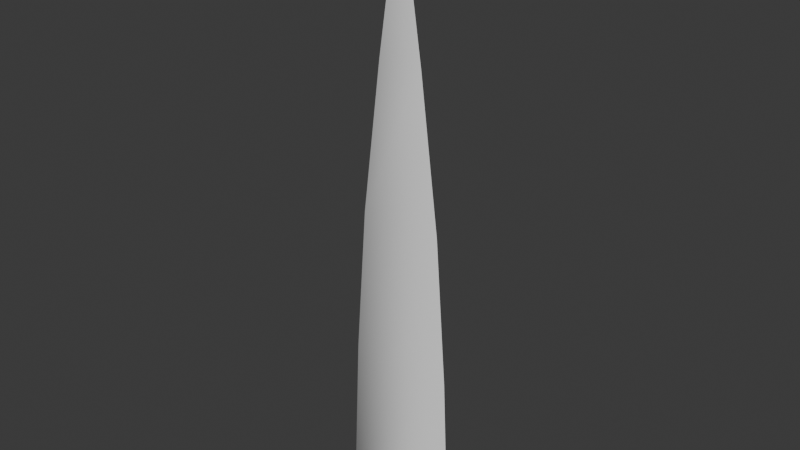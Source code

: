 # Source: grass_blade.blend  (saved by Blender 4.4.32; exported with 4.5.12 LTS)
import bpy
from mathutils import Matrix  # noqa: F401  (used for matrix-valued properties, if any)

bpy.ops.wm.read_factory_settings(use_empty=True)
scene = bpy.context.scene
scene.name = 'Scene'

# ---- collections
col_collection = bpy.data.collections.new('Collection'); scene.collection.children.link(col_collection)

# ---- world
world_world = bpy.data.worlds.new('World'); scene.world = world_world
world_world.use_nodes = True; world_world.node_tree.nodes.clear()
_N = world_world.node_tree.nodes; _L = world_world.node_tree.links
n0 = _N.new('ShaderNodeOutputWorld'); n0.name = 'World Output'; n0.location = (300, 300)
n1 = _N.new('ShaderNodeBackground'); n1.name = 'Background'; n1.location = (10, 300)
n1.inputs[0].default_value = (0.05088, 0.05088, 0.05088, 1.0)
_L.new(n1.outputs[0], n0.inputs[0])
n0.is_active_output = True
world_world.color = (0.05088, 0.05088, 0.05088)
world_world.sun_shadow_jitter_overblur = 0.0

# ---- meshes
me_plane = bpy.data.meshes.new('Plane')
me_plane.from_pydata([(-0.1, -1.0, 0.0), (0.1, -1.0, 0.0), (-3.002e-11, 1.0, 0.0), (-0.03789, 0.5, 0.0), (-0.06977, 0.0, 0.0), (-0.0888, -0.5, 0.0), (0.0888, -0.5, 0.0), (0.06977, 0.0, 0.0), (0.03789, 0.5, 0.0)], [], [(3, 8, 2), (0, 1, 6, 5), (5, 6, 7, 4), (4, 7, 8, 3)])
me_plane.polygons.foreach_set('use_smooth', [True] * 4)
_uv = me_plane.uv_layers.new(name='UVMap')
_uv.uv.foreach_set('vector', [0.0, 0.75, 1.0, 0.75, 0.0, 1.0, 0.0, 0.0, 1.0, 0.0, 1.0, 0.25, 0.0, 0.25, 0.0, 0.25, 1.0, 0.25, 1.0, 0.5, 0.0, 0.5, 0.0, 0.5, 1.0, 0.5, 1.0, 0.75, 0.0, 0.75])
me_plane.update()
me_plane.normals_split_custom_set([tuple(v) for v in zip(*[iter([-0.3346, 0.01292, 0.9423, 0.3346, 0.01296, 0.9423, 0.06821, 2.8e-06, 0.9977, -0.6826, -4.128e-05, 0.7308, 0.6826, -2.54e-05, 0.7308, 0.5766, 0.009678, 0.817, -0.5766, 0.009673, 0.817, -0.5766, 0.009673, 0.817, 0.5766, 0.009678, 0.817, 0.4599, 0.01301, 0.8879, -0.4599, 0.01296, 0.8879, -0.4599, 0.01296, 0.8879, 0.4599, 0.01301, 0.8879, 0.3346, 0.01296, 0.9423, -0.3346, 0.01292, 0.9423])] * 3)])

# ---- objects
ob_plane = bpy.data.objects.new('Plane', me_plane)

# ---- transforms, parenting, visibility, modifiers, constraints
ob_plane.location = (0.0, 0.0, 0.5)
ob_plane.rotation_euler = (1.571, -0.0, 0.0)
ob_plane.scale = (1.0, 0.5, 1.0)

# ---- collection membership
col_collection.objects.link(ob_plane)

# ---- scene / render settings (as saved in the file)
scene.frame_start = 1; scene.frame_end = 250; scene.frame_set(1)
scene.render.engine = 'BLENDER_EEVEE_NEXT'
bpy.context.view_layer.update()

# ---- added for rendering (the .blend has no active camera and no usable light): camera, sun
cam_auto = bpy.data.cameras.new('AutoCamera')
cam_auto.lens = 50.0
cam_auto.sensor_width = 36.0
cam_auto.clip_end = 1000.0
ob_auto_camera = bpy.data.objects.new('AutoCamera', cam_auto)
scene.collection.objects.link(ob_auto_camera)
ob_auto_camera.location = (0.943548, -1.13226, 1.25484)
ob_auto_camera.rotation_euler = (1.09748, -7.21219e-08, 0.694738)
scene.camera = ob_auto_camera
light_auto_sun = bpy.data.lights.new('AutoSun', 'SUN')
light_auto_sun.energy = 3.0
light_auto_sun.angle = 0.0523599
ob_auto_sun = bpy.data.objects.new('AutoSun', light_auto_sun)
scene.collection.objects.link(ob_auto_sun)
ob_auto_sun.rotation_euler = (0.872665, 0.174533, 0.523599)
bpy.context.view_layer.update()
